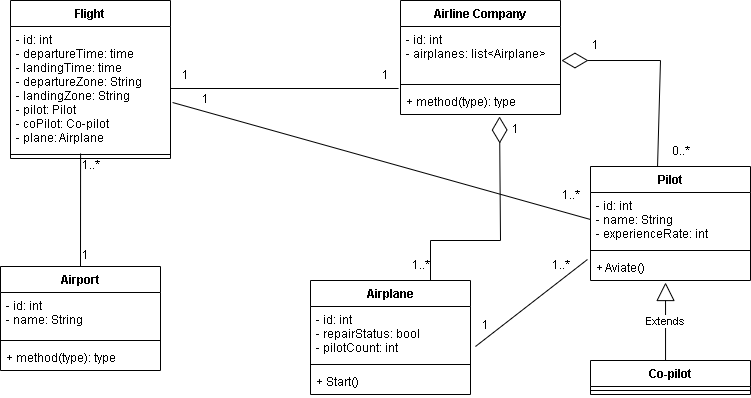

The diagram above was exported from draw.io. Its source (the exported page's mxGraphModel, read from the mxfile embedded in the PNG):
<mxGraphModel dx="1382" dy="764" grid="1" gridSize="10" guides="1" tooltips="1" connect="1" arrows="1" fold="1" page="1" pageScale="1" pageWidth="827" pageHeight="1169" math="0" shadow="0">
  <root>
    <mxCell id="0" />
    <mxCell id="1" parent="0" />
    <mxCell id="5PnQhhOk1XjxjKNgASuG-1" value="Airport" style="swimlane;fontStyle=1;align=center;verticalAlign=top;childLayout=stackLayout;horizontal=1;startSize=26;horizontalStack=0;resizeParent=1;resizeParentMax=0;resizeLast=0;collapsible=1;marginBottom=0;" vertex="1" parent="1">
      <mxGeometry x="60" y="286" width="160" height="104" as="geometry" />
    </mxCell>
    <mxCell id="5PnQhhOk1XjxjKNgASuG-2" value="- id: int&#10;- name: String" style="text;strokeColor=none;fillColor=none;align=left;verticalAlign=top;spacingLeft=4;spacingRight=4;overflow=hidden;rotatable=0;points=[[0,0.5],[1,0.5]];portConstraint=eastwest;" vertex="1" parent="5PnQhhOk1XjxjKNgASuG-1">
      <mxGeometry y="26" width="160" height="44" as="geometry" />
    </mxCell>
    <mxCell id="5PnQhhOk1XjxjKNgASuG-3" value="" style="line;strokeWidth=1;fillColor=none;align=left;verticalAlign=middle;spacingTop=-1;spacingLeft=3;spacingRight=3;rotatable=0;labelPosition=right;points=[];portConstraint=eastwest;" vertex="1" parent="5PnQhhOk1XjxjKNgASuG-1">
      <mxGeometry y="70" width="160" height="8" as="geometry" />
    </mxCell>
    <mxCell id="5PnQhhOk1XjxjKNgASuG-4" value="+ method(type): type" style="text;strokeColor=none;fillColor=none;align=left;verticalAlign=top;spacingLeft=4;spacingRight=4;overflow=hidden;rotatable=0;points=[[0,0.5],[1,0.5]];portConstraint=eastwest;" vertex="1" parent="5PnQhhOk1XjxjKNgASuG-1">
      <mxGeometry y="78" width="160" height="26" as="geometry" />
    </mxCell>
    <mxCell id="5PnQhhOk1XjxjKNgASuG-5" value="Airline Company" style="swimlane;fontStyle=1;align=center;verticalAlign=top;childLayout=stackLayout;horizontal=1;startSize=26;horizontalStack=0;resizeParent=1;resizeParentMax=0;resizeLast=0;collapsible=1;marginBottom=0;" vertex="1" parent="1">
      <mxGeometry x="460" y="20" width="160" height="114" as="geometry" />
    </mxCell>
    <mxCell id="5PnQhhOk1XjxjKNgASuG-6" value="- id: int&#10;- airplanes: list&lt;Airplane&gt;" style="text;strokeColor=none;fillColor=none;align=left;verticalAlign=top;spacingLeft=4;spacingRight=4;overflow=hidden;rotatable=0;points=[[0,0.5],[1,0.5]];portConstraint=eastwest;" vertex="1" parent="5PnQhhOk1XjxjKNgASuG-5">
      <mxGeometry y="26" width="160" height="54" as="geometry" />
    </mxCell>
    <mxCell id="5PnQhhOk1XjxjKNgASuG-7" value="" style="line;strokeWidth=1;fillColor=none;align=left;verticalAlign=middle;spacingTop=-1;spacingLeft=3;spacingRight=3;rotatable=0;labelPosition=right;points=[];portConstraint=eastwest;" vertex="1" parent="5PnQhhOk1XjxjKNgASuG-5">
      <mxGeometry y="80" width="160" height="8" as="geometry" />
    </mxCell>
    <mxCell id="5PnQhhOk1XjxjKNgASuG-8" value="+ method(type): type" style="text;strokeColor=none;fillColor=none;align=left;verticalAlign=top;spacingLeft=4;spacingRight=4;overflow=hidden;rotatable=0;points=[[0,0.5],[1,0.5]];portConstraint=eastwest;" vertex="1" parent="5PnQhhOk1XjxjKNgASuG-5">
      <mxGeometry y="88" width="160" height="26" as="geometry" />
    </mxCell>
    <mxCell id="5PnQhhOk1XjxjKNgASuG-9" value="Airplane&#10;" style="swimlane;fontStyle=1;align=center;verticalAlign=top;childLayout=stackLayout;horizontal=1;startSize=26;horizontalStack=0;resizeParent=1;resizeParentMax=0;resizeLast=0;collapsible=1;marginBottom=0;" vertex="1" parent="1">
      <mxGeometry x="370" y="300" width="160" height="114" as="geometry" />
    </mxCell>
    <mxCell id="5PnQhhOk1XjxjKNgASuG-10" value="- id: int&#10;- repairStatus: bool&#10;- pilotCount: int" style="text;strokeColor=none;fillColor=none;align=left;verticalAlign=top;spacingLeft=4;spacingRight=4;overflow=hidden;rotatable=0;points=[[0,0.5],[1,0.5]];portConstraint=eastwest;" vertex="1" parent="5PnQhhOk1XjxjKNgASuG-9">
      <mxGeometry y="26" width="160" height="54" as="geometry" />
    </mxCell>
    <mxCell id="5PnQhhOk1XjxjKNgASuG-11" value="" style="line;strokeWidth=1;fillColor=none;align=left;verticalAlign=middle;spacingTop=-1;spacingLeft=3;spacingRight=3;rotatable=0;labelPosition=right;points=[];portConstraint=eastwest;" vertex="1" parent="5PnQhhOk1XjxjKNgASuG-9">
      <mxGeometry y="80" width="160" height="8" as="geometry" />
    </mxCell>
    <mxCell id="5PnQhhOk1XjxjKNgASuG-12" value="+ Start()" style="text;strokeColor=none;fillColor=none;align=left;verticalAlign=top;spacingLeft=4;spacingRight=4;overflow=hidden;rotatable=0;points=[[0,0.5],[1,0.5]];portConstraint=eastwest;" vertex="1" parent="5PnQhhOk1XjxjKNgASuG-9">
      <mxGeometry y="88" width="160" height="26" as="geometry" />
    </mxCell>
    <mxCell id="5PnQhhOk1XjxjKNgASuG-13" value="Pilot" style="swimlane;fontStyle=1;align=center;verticalAlign=top;childLayout=stackLayout;horizontal=1;startSize=26;horizontalStack=0;resizeParent=1;resizeParentMax=0;resizeLast=0;collapsible=1;marginBottom=0;" vertex="1" parent="1">
      <mxGeometry x="650" y="186" width="160" height="114" as="geometry" />
    </mxCell>
    <mxCell id="5PnQhhOk1XjxjKNgASuG-14" value="- id: int&#10;- name: String&#10;- experienceRate: int" style="text;strokeColor=none;fillColor=none;align=left;verticalAlign=top;spacingLeft=4;spacingRight=4;overflow=hidden;rotatable=0;points=[[0,0.5],[1,0.5]];portConstraint=eastwest;" vertex="1" parent="5PnQhhOk1XjxjKNgASuG-13">
      <mxGeometry y="26" width="160" height="54" as="geometry" />
    </mxCell>
    <mxCell id="5PnQhhOk1XjxjKNgASuG-15" value="" style="line;strokeWidth=1;fillColor=none;align=left;verticalAlign=middle;spacingTop=-1;spacingLeft=3;spacingRight=3;rotatable=0;labelPosition=right;points=[];portConstraint=eastwest;" vertex="1" parent="5PnQhhOk1XjxjKNgASuG-13">
      <mxGeometry y="80" width="160" height="8" as="geometry" />
    </mxCell>
    <mxCell id="5PnQhhOk1XjxjKNgASuG-16" value="+ Aviate()" style="text;strokeColor=none;fillColor=none;align=left;verticalAlign=top;spacingLeft=4;spacingRight=4;overflow=hidden;rotatable=0;points=[[0,0.5],[1,0.5]];portConstraint=eastwest;" vertex="1" parent="5PnQhhOk1XjxjKNgASuG-13">
      <mxGeometry y="88" width="160" height="26" as="geometry" />
    </mxCell>
    <mxCell id="5PnQhhOk1XjxjKNgASuG-17" value="Co-pilot" style="swimlane;fontStyle=1;align=center;verticalAlign=top;childLayout=stackLayout;horizontal=1;startSize=26;horizontalStack=0;resizeParent=1;resizeParentMax=0;resizeLast=0;collapsible=1;marginBottom=0;" vertex="1" parent="1">
      <mxGeometry x="650" y="380" width="160" height="34" as="geometry" />
    </mxCell>
    <mxCell id="5PnQhhOk1XjxjKNgASuG-19" value="" style="line;strokeWidth=1;fillColor=none;align=left;verticalAlign=middle;spacingTop=-1;spacingLeft=3;spacingRight=3;rotatable=0;labelPosition=right;points=[];portConstraint=eastwest;" vertex="1" parent="5PnQhhOk1XjxjKNgASuG-17">
      <mxGeometry y="26" width="160" height="8" as="geometry" />
    </mxCell>
    <mxCell id="5PnQhhOk1XjxjKNgASuG-21" value="Flight" style="swimlane;fontStyle=1;align=center;verticalAlign=top;childLayout=stackLayout;horizontal=1;startSize=26;horizontalStack=0;resizeParent=1;resizeParentMax=0;resizeLast=0;collapsible=1;marginBottom=0;" vertex="1" parent="1">
      <mxGeometry x="70" y="20" width="160" height="158" as="geometry" />
    </mxCell>
    <mxCell id="5PnQhhOk1XjxjKNgASuG-22" value="- id: int&#10;- departureTime: time&#10;- landingTime: time&#10;- departureZone: String&#10;- landingZone: String&#10;- pilot: Pilot&#10;- coPilot: Co-pilot&#10;- plane: Airplane" style="text;strokeColor=none;fillColor=none;align=left;verticalAlign=top;spacingLeft=4;spacingRight=4;overflow=hidden;rotatable=0;points=[[0,0.5],[1,0.5]];portConstraint=eastwest;" vertex="1" parent="5PnQhhOk1XjxjKNgASuG-21">
      <mxGeometry y="26" width="160" height="124" as="geometry" />
    </mxCell>
    <mxCell id="5PnQhhOk1XjxjKNgASuG-23" value="" style="line;strokeWidth=1;fillColor=none;align=left;verticalAlign=middle;spacingTop=-1;spacingLeft=3;spacingRight=3;rotatable=0;labelPosition=right;points=[];portConstraint=eastwest;" vertex="1" parent="5PnQhhOk1XjxjKNgASuG-21">
      <mxGeometry y="150" width="160" height="8" as="geometry" />
    </mxCell>
    <mxCell id="5PnQhhOk1XjxjKNgASuG-25" value="Extends" style="endArrow=block;endSize=16;endFill=0;html=1;rounded=0;entryX=0.469;entryY=1.077;entryDx=0;entryDy=0;entryPerimeter=0;exitX=0.469;exitY=0;exitDx=0;exitDy=0;exitPerimeter=0;" edge="1" parent="1" source="5PnQhhOk1XjxjKNgASuG-17" target="5PnQhhOk1XjxjKNgASuG-16">
      <mxGeometry width="160" relative="1" as="geometry">
        <mxPoint x="330" y="390" as="sourcePoint" />
        <mxPoint x="490" y="390" as="targetPoint" />
      </mxGeometry>
    </mxCell>
    <mxCell id="5PnQhhOk1XjxjKNgASuG-27" value="" style="endArrow=diamondThin;endFill=0;endSize=24;html=1;rounded=0;entryX=0.619;entryY=1.077;entryDx=0;entryDy=0;entryPerimeter=0;exitX=0.75;exitY=0;exitDx=0;exitDy=0;" edge="1" parent="1" source="5PnQhhOk1XjxjKNgASuG-9" target="5PnQhhOk1XjxjKNgASuG-8">
      <mxGeometry width="160" relative="1" as="geometry">
        <mxPoint x="567" y="260" as="sourcePoint" />
        <mxPoint x="490" y="390" as="targetPoint" />
        <Array as="points">
          <mxPoint x="490" y="260" />
          <mxPoint x="560" y="260" />
        </Array>
      </mxGeometry>
    </mxCell>
    <mxCell id="5PnQhhOk1XjxjKNgASuG-29" value="" style="endArrow=diamondThin;endFill=0;endSize=24;html=1;rounded=0;exitX=0.419;exitY=0;exitDx=0;exitDy=0;exitPerimeter=0;entryX=1.006;entryY=0.63;entryDx=0;entryDy=0;entryPerimeter=0;" edge="1" parent="1" source="5PnQhhOk1XjxjKNgASuG-13" target="5PnQhhOk1XjxjKNgASuG-6">
      <mxGeometry width="160" relative="1" as="geometry">
        <mxPoint x="500" y="310" as="sourcePoint" />
        <mxPoint x="680" y="90" as="targetPoint" />
        <Array as="points">
          <mxPoint x="720" y="80" />
        </Array>
      </mxGeometry>
    </mxCell>
    <mxCell id="5PnQhhOk1XjxjKNgASuG-30" value="" style="endArrow=none;html=1;rounded=0;exitX=1;exitY=0.5;exitDx=0;exitDy=0;entryX=-0.012;entryY=0;entryDx=0;entryDy=0;entryPerimeter=0;" edge="1" parent="1" source="5PnQhhOk1XjxjKNgASuG-22" target="5PnQhhOk1XjxjKNgASuG-8">
      <mxGeometry width="50" height="50" relative="1" as="geometry">
        <mxPoint x="390" y="420" as="sourcePoint" />
        <mxPoint x="440" y="370" as="targetPoint" />
      </mxGeometry>
    </mxCell>
    <mxCell id="5PnQhhOk1XjxjKNgASuG-31" value="" style="endArrow=none;html=1;rounded=0;exitX=1.013;exitY=0.613;exitDx=0;exitDy=0;entryX=0;entryY=0.5;entryDx=0;entryDy=0;exitPerimeter=0;" edge="1" parent="1" source="5PnQhhOk1XjxjKNgASuG-22" target="5PnQhhOk1XjxjKNgASuG-14">
      <mxGeometry width="50" height="50" relative="1" as="geometry">
        <mxPoint x="240" y="118" as="sourcePoint" />
        <mxPoint x="468.0799999999999" y="118" as="targetPoint" />
      </mxGeometry>
    </mxCell>
    <mxCell id="5PnQhhOk1XjxjKNgASuG-32" value="" style="endArrow=none;html=1;rounded=0;exitX=1.031;exitY=0.741;exitDx=0;exitDy=0;entryX=-0.019;entryY=0.192;entryDx=0;entryDy=0;exitPerimeter=0;entryPerimeter=0;" edge="1" parent="1" source="5PnQhhOk1XjxjKNgASuG-10" target="5PnQhhOk1XjxjKNgASuG-16">
      <mxGeometry width="50" height="50" relative="1" as="geometry">
        <mxPoint x="242.07999999999993" y="132.01199999999994" as="sourcePoint" />
        <mxPoint x="660" y="249" as="targetPoint" />
      </mxGeometry>
    </mxCell>
    <mxCell id="5PnQhhOk1XjxjKNgASuG-33" value="1" style="text;html=1;align=center;verticalAlign=middle;resizable=0;points=[];autosize=1;strokeColor=none;fillColor=none;" vertex="1" parent="1">
      <mxGeometry x="530" y="330" width="30" height="30" as="geometry" />
    </mxCell>
    <mxCell id="5PnQhhOk1XjxjKNgASuG-34" value="1..*" style="text;html=1;align=center;verticalAlign=middle;resizable=0;points=[];autosize=1;strokeColor=none;fillColor=none;" vertex="1" parent="1">
      <mxGeometry x="600" y="270" width="40" height="30" as="geometry" />
    </mxCell>
    <mxCell id="5PnQhhOk1XjxjKNgASuG-35" value="0..*" style="text;html=1;align=center;verticalAlign=middle;resizable=0;points=[];autosize=1;strokeColor=none;fillColor=none;" vertex="1" parent="1">
      <mxGeometry x="720" y="156" width="40" height="30" as="geometry" />
    </mxCell>
    <mxCell id="5PnQhhOk1XjxjKNgASuG-36" value="1" style="text;html=1;align=center;verticalAlign=middle;resizable=0;points=[];autosize=1;strokeColor=none;fillColor=none;" vertex="1" parent="1">
      <mxGeometry x="250" y="104" width="30" height="30" as="geometry" />
    </mxCell>
    <mxCell id="5PnQhhOk1XjxjKNgASuG-37" value="1..*" style="text;html=1;align=center;verticalAlign=middle;resizable=0;points=[];autosize=1;strokeColor=none;fillColor=none;" vertex="1" parent="1">
      <mxGeometry x="610" y="200" width="40" height="30" as="geometry" />
    </mxCell>
    <mxCell id="5PnQhhOk1XjxjKNgASuG-38" value="1" style="text;html=1;align=center;verticalAlign=middle;resizable=0;points=[];autosize=1;strokeColor=none;fillColor=none;" vertex="1" parent="1">
      <mxGeometry x="640" y="50" width="30" height="30" as="geometry" />
    </mxCell>
    <mxCell id="5PnQhhOk1XjxjKNgASuG-39" value="1" style="text;html=1;align=center;verticalAlign=middle;resizable=0;points=[];autosize=1;strokeColor=none;fillColor=none;" vertex="1" parent="1">
      <mxGeometry x="230" y="80" width="30" height="30" as="geometry" />
    </mxCell>
    <mxCell id="5PnQhhOk1XjxjKNgASuG-40" value="1" style="text;html=1;align=center;verticalAlign=middle;resizable=0;points=[];autosize=1;strokeColor=none;fillColor=none;" vertex="1" parent="1">
      <mxGeometry x="430" y="80" width="30" height="30" as="geometry" />
    </mxCell>
    <mxCell id="5PnQhhOk1XjxjKNgASuG-41" value="" style="endArrow=none;html=1;rounded=0;entryX=0.438;entryY=0.375;entryDx=0;entryDy=0;entryPerimeter=0;exitX=0.5;exitY=0;exitDx=0;exitDy=0;" edge="1" parent="1" source="5PnQhhOk1XjxjKNgASuG-1" target="5PnQhhOk1XjxjKNgASuG-23">
      <mxGeometry width="50" height="50" relative="1" as="geometry">
        <mxPoint x="390" y="420" as="sourcePoint" />
        <mxPoint x="440" y="370" as="targetPoint" />
      </mxGeometry>
    </mxCell>
    <mxCell id="5PnQhhOk1XjxjKNgASuG-42" value="1" style="text;html=1;align=center;verticalAlign=middle;resizable=0;points=[];autosize=1;strokeColor=none;fillColor=none;" vertex="1" parent="1">
      <mxGeometry x="130" y="260" width="30" height="30" as="geometry" />
    </mxCell>
    <mxCell id="5PnQhhOk1XjxjKNgASuG-43" value="1..*" style="text;html=1;align=center;verticalAlign=middle;resizable=0;points=[];autosize=1;strokeColor=none;fillColor=none;" vertex="1" parent="1">
      <mxGeometry x="130" y="170" width="40" height="30" as="geometry" />
    </mxCell>
    <mxCell id="5PnQhhOk1XjxjKNgASuG-44" value="1" style="text;html=1;align=center;verticalAlign=middle;resizable=0;points=[];autosize=1;strokeColor=none;fillColor=none;" vertex="1" parent="1">
      <mxGeometry x="560" y="134" width="30" height="30" as="geometry" />
    </mxCell>
    <mxCell id="5PnQhhOk1XjxjKNgASuG-45" value="1..*" style="text;html=1;align=center;verticalAlign=middle;resizable=0;points=[];autosize=1;strokeColor=none;fillColor=none;" vertex="1" parent="1">
      <mxGeometry x="460" y="270" width="40" height="30" as="geometry" />
    </mxCell>
  </root>
</mxGraphModel>